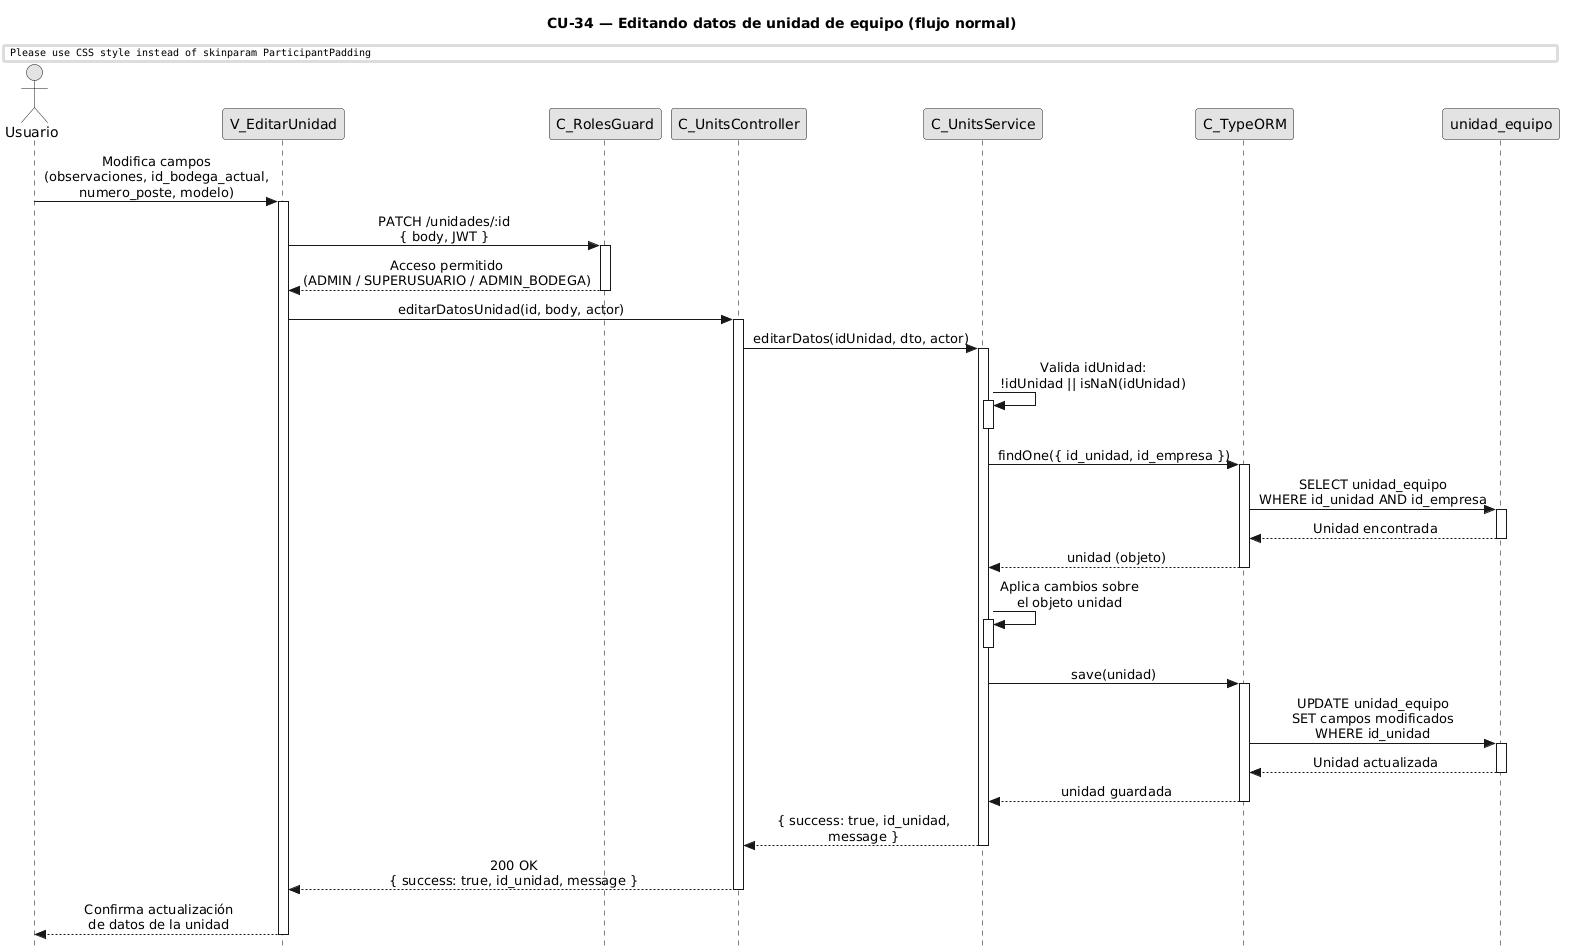

The diagram above was rendered by PlantUML. Its source (embedded in the PNG):
@startuml CU34-normal
title CU-34 — Editando datos de unidad de equipo (flujo normal)

skinparam style strictuml
skinparam monochrome true
skinparam shadowing false
skinparam sequenceMessageAlign center
skinparam ParticipantPadding 70
skinparam ActorPadding 30
skinparam sequence {
  MessageAlign center
  LifeLineBorderColor black
}
hide footbox

actor "Usuario" as user
participant "V_EditarUnidad" as view
participant "C_RolesGuard" as guard
participant "C_UnitsController" as ctrl
participant "C_UnitsService" as svc
participant "C_TypeORM" as orm
participant "unidad_equipo" as ent

user -> view : Modifica campos\n(observaciones, id_bodega_actual,\nnumero_poste, modelo)
activate view

view -> guard : PATCH /unidades/:id\n{ body, JWT }
activate guard

guard --> view : Acceso permitido\n(ADMIN / SUPERUSUARIO / ADMIN_BODEGA)
deactivate guard

view -> ctrl : editarDatosUnidad(id, body, actor)
activate ctrl

ctrl -> svc : editarDatos(idUnidad, dto, actor)
activate svc

svc -> svc : Valida idUnidad:\n!idUnidad || isNaN(idUnidad)
activate svc
deactivate svc

svc -> orm : findOne({ id_unidad, id_empresa })
activate orm

orm -> ent : SELECT unidad_equipo\nWHERE id_unidad AND id_empresa
activate ent
ent --> orm : Unidad encontrada
deactivate ent

orm --> svc : unidad (objeto)
deactivate orm

svc -> svc : Aplica cambios sobre\nel objeto unidad
activate svc
deactivate svc

svc -> orm : save(unidad)
activate orm

orm -> ent : UPDATE unidad_equipo\nSET campos modificados\nWHERE id_unidad
activate ent
ent --> orm : Unidad actualizada
deactivate ent

orm --> svc : unidad guardada
deactivate orm

svc --> ctrl : { success: true, id_unidad,\nmessage }
deactivate svc

ctrl --> view : 200 OK\n{ success: true, id_unidad, message }
deactivate ctrl

view --> user : Confirma actualización\nde datos de la unidad
deactivate view

@enduml